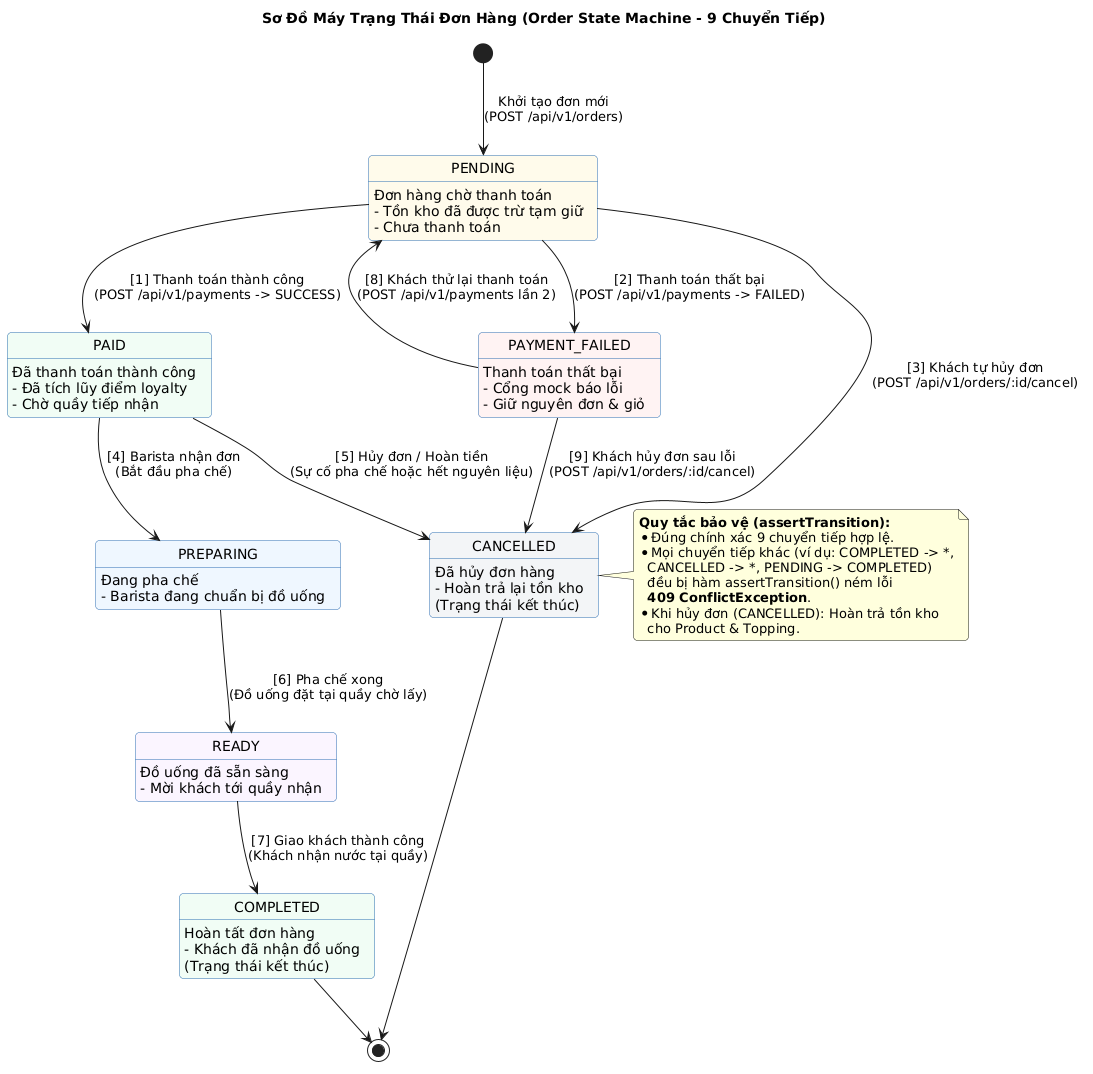

The diagram above was rendered by PlantUML. Its source (embedded in the PNG):
@startuml order-state-machine
title Sơ Đồ Máy Trạng Thái Đơn Hàng (Order State Machine - 9 Chuyển Tiếp)
skinparam defaultFontName Arial
skinparam shadowing false
skinparam roundcorner 8

skinparam state {
    BackgroundColor #FFFFFF
    BorderColor #2B6CB0
    StartColor #2B6CB0
    EndColor #2D3748
}

[*] --> PENDING : Khởi tạo đơn mới\n(POST /api/v1/orders)

state PENDING #FFFBEB : Đơn hàng chờ thanh toán\n- Tồn kho đã được trừ tạm giữ\n- Chưa thanh toán
state PAID #F0FDF4 : Đã thanh toán thành công\n- Đã tích lũy điểm loyalty\n- Chờ quầy tiếp nhận
state PREPARING #EFF6FF : Đang pha chế\n- Barista đang chuẩn bị đồ uống
state READY #FAF5FF : Đồ uống đã sẵn sàng\n- Mời khách tới quầy nhận
state COMPLETED #F0FDF4 : Hoàn tất đơn hàng\n- Khách đã nhận đồ uống\n(Trạng thái kết thúc)
state PAYMENT_FAILED #FEF2F2 : Thanh toán thất bại\n- Cổng mock báo lỗi\n- Giữ nguyên đơn & giỏ
state CANCELLED #F3F4F6 : Đã hủy đơn hàng\n- Hoàn trả lại tồn kho\n(Trạng thái kết thúc)

' 1. Ba chuyển tiếp từ PENDING
PENDING --> PAID : [1] Thanh toán thành công\n(POST /api/v1/payments -> SUCCESS)
PENDING --> PAYMENT_FAILED : [2] Thanh toán thất bại\n(POST /api/v1/payments -> FAILED)
PENDING --> CANCELLED : [3] Khách tự hủy đơn\n(POST /api/v1/orders/:id/cancel)

' 2. Hai chuyển tiếp từ PAID
PAID --> PREPARING : [4] Barista nhận đơn\n(Bắt đầu pha chế)
PAID --> CANCELLED : [5] Hủy đơn / Hoàn tiền\n(Sự cố pha chế hoặc hết nguyên liệu)

' 3. Một chuyển tiếp từ PREPARING
PREPARING --> READY : [6] Pha chế xong\n(Đồ uống đặt tại quầy chờ lấy)

' 4. Một chuyển tiếp từ READY
READY --> COMPLETED : [7] Giao khách thành công\n(Khách nhận nước tại quầy)

' 5. Hai chuyển tiếp từ PAYMENT_FAILED
PAYMENT_FAILED --> PENDING : [8] Khách thử lại thanh toán\n(POST /api/v1/payments lần 2)
PAYMENT_FAILED --> CANCELLED : [9] Khách hủy đơn sau lỗi\n(POST /api/v1/orders/:id/cancel)

' Trạng thái kết thúc
COMPLETED --> [*]
CANCELLED --> [*]

note right of CANCELLED
    **Quy tắc bảo vệ (assertTransition):**
    * Đúng chính xác 9 chuyển tiếp hợp lệ.
    * Mọi chuyển tiếp khác (ví dụ: COMPLETED -> *,
      CANCELLED -> *, PENDING -> COMPLETED)
      đều bị hàm assertTransition() ném lỗi
      **409 ConflictException**.
    * Khi hủy đơn (CANCELLED): Hoàn trả tồn kho
      cho Product & Topping.
end note

@enduml